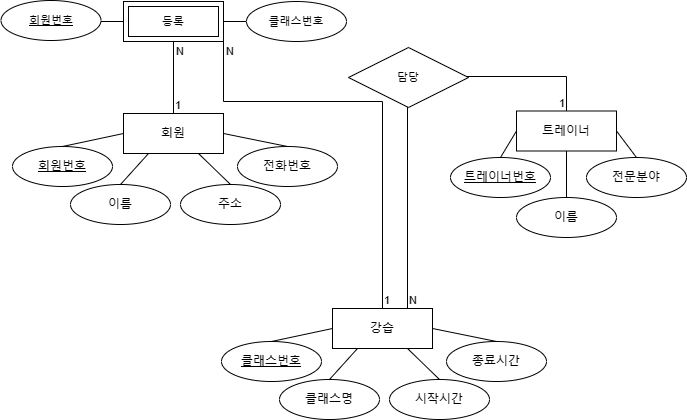

The diagram above was exported from draw.io. Its source (the exported page's mxGraphModel, read from the mxfile embedded in the PNG):
<mxGraphModel dx="1386" dy="793" grid="0" gridSize="10" guides="1" tooltips="1" connect="1" arrows="0" fold="1" page="1" pageScale="1" pageWidth="827" pageHeight="1169" math="0" shadow="0">
  <root>
    <mxCell id="0" />
    <mxCell id="1" parent="0" />
    <mxCell id="YpPWlQpFoglV0E4DHj_J-6" style="rounded=0;orthogonalLoop=1;jettySize=auto;html=1;exitX=0;exitY=0.5;exitDx=0;exitDy=0;entryX=0.5;entryY=0;entryDx=0;entryDy=0;endArrow=none;endFill=0;" edge="1" parent="1" source="YpPWlQpFoglV0E4DHj_J-1" target="YpPWlQpFoglV0E4DHj_J-5">
      <mxGeometry relative="1" as="geometry" />
    </mxCell>
    <mxCell id="YpPWlQpFoglV0E4DHj_J-7" style="edgeStyle=none;rounded=0;orthogonalLoop=1;jettySize=auto;html=1;exitX=0.25;exitY=1;exitDx=0;exitDy=0;entryX=0.5;entryY=0;entryDx=0;entryDy=0;strokeColor=default;align=center;verticalAlign=middle;fontFamily=Helvetica;fontSize=11;fontColor=default;labelBackgroundColor=default;endArrow=none;endFill=0;" edge="1" parent="1" source="YpPWlQpFoglV0E4DHj_J-1" target="YpPWlQpFoglV0E4DHj_J-2">
      <mxGeometry relative="1" as="geometry" />
    </mxCell>
    <mxCell id="YpPWlQpFoglV0E4DHj_J-8" style="edgeStyle=none;rounded=0;orthogonalLoop=1;jettySize=auto;html=1;exitX=0.75;exitY=1;exitDx=0;exitDy=0;entryX=0.5;entryY=0;entryDx=0;entryDy=0;strokeColor=default;align=center;verticalAlign=middle;fontFamily=Helvetica;fontSize=11;fontColor=default;labelBackgroundColor=default;endArrow=none;endFill=0;" edge="1" parent="1" source="YpPWlQpFoglV0E4DHj_J-1" target="YpPWlQpFoglV0E4DHj_J-3">
      <mxGeometry relative="1" as="geometry" />
    </mxCell>
    <mxCell id="YpPWlQpFoglV0E4DHj_J-9" style="edgeStyle=none;rounded=0;orthogonalLoop=1;jettySize=auto;html=1;exitX=1;exitY=0.5;exitDx=0;exitDy=0;entryX=0.5;entryY=0;entryDx=0;entryDy=0;strokeColor=default;align=center;verticalAlign=middle;fontFamily=Helvetica;fontSize=11;fontColor=default;labelBackgroundColor=default;endArrow=none;endFill=0;" edge="1" parent="1" source="YpPWlQpFoglV0E4DHj_J-1" target="YpPWlQpFoglV0E4DHj_J-4">
      <mxGeometry relative="1" as="geometry" />
    </mxCell>
    <mxCell id="YpPWlQpFoglV0E4DHj_J-1" value="회원" style="whiteSpace=wrap;html=1;align=center;" vertex="1" parent="1">
      <mxGeometry x="132" y="197" width="100" height="40" as="geometry" />
    </mxCell>
    <mxCell id="YpPWlQpFoglV0E4DHj_J-2" value="이름" style="ellipse;whiteSpace=wrap;html=1;align=center;" vertex="1" parent="1">
      <mxGeometry x="79" y="268" width="100" height="40" as="geometry" />
    </mxCell>
    <mxCell id="YpPWlQpFoglV0E4DHj_J-3" value="주소" style="ellipse;whiteSpace=wrap;html=1;align=center;" vertex="1" parent="1">
      <mxGeometry x="189" y="268" width="100" height="40" as="geometry" />
    </mxCell>
    <mxCell id="YpPWlQpFoglV0E4DHj_J-4" value="전화번호" style="ellipse;whiteSpace=wrap;html=1;align=center;" vertex="1" parent="1">
      <mxGeometry x="246" y="230" width="100" height="40" as="geometry" />
    </mxCell>
    <mxCell id="YpPWlQpFoglV0E4DHj_J-5" value="회원번호" style="ellipse;whiteSpace=wrap;html=1;align=center;fontStyle=4;" vertex="1" parent="1">
      <mxGeometry x="21" y="230" width="100" height="40" as="geometry" />
    </mxCell>
    <mxCell id="YpPWlQpFoglV0E4DHj_J-19" style="edgeStyle=none;rounded=0;orthogonalLoop=1;jettySize=auto;html=1;exitX=0;exitY=0.5;exitDx=0;exitDy=0;entryX=0.5;entryY=0;entryDx=0;entryDy=0;strokeColor=default;align=center;verticalAlign=middle;fontFamily=Helvetica;fontSize=11;fontColor=default;labelBackgroundColor=default;endArrow=none;endFill=0;" edge="1" parent="1" source="YpPWlQpFoglV0E4DHj_J-14" target="YpPWlQpFoglV0E4DHj_J-18">
      <mxGeometry relative="1" as="geometry" />
    </mxCell>
    <mxCell id="YpPWlQpFoglV0E4DHj_J-20" style="edgeStyle=none;rounded=0;orthogonalLoop=1;jettySize=auto;html=1;exitX=0.5;exitY=1;exitDx=0;exitDy=0;entryX=0.5;entryY=0;entryDx=0;entryDy=0;strokeColor=default;align=center;verticalAlign=middle;fontFamily=Helvetica;fontSize=11;fontColor=default;labelBackgroundColor=default;endArrow=none;endFill=0;" edge="1" parent="1" source="YpPWlQpFoglV0E4DHj_J-14" target="YpPWlQpFoglV0E4DHj_J-15">
      <mxGeometry relative="1" as="geometry" />
    </mxCell>
    <mxCell id="YpPWlQpFoglV0E4DHj_J-21" style="edgeStyle=none;rounded=0;orthogonalLoop=1;jettySize=auto;html=1;exitX=1;exitY=0.5;exitDx=0;exitDy=0;entryX=0.5;entryY=0;entryDx=0;entryDy=0;strokeColor=default;align=center;verticalAlign=middle;fontFamily=Helvetica;fontSize=11;fontColor=default;labelBackgroundColor=default;endArrow=none;endFill=0;" edge="1" parent="1" source="YpPWlQpFoglV0E4DHj_J-14" target="YpPWlQpFoglV0E4DHj_J-16">
      <mxGeometry relative="1" as="geometry" />
    </mxCell>
    <mxCell id="YpPWlQpFoglV0E4DHj_J-14" value="트레이너" style="whiteSpace=wrap;html=1;align=center;" vertex="1" parent="1">
      <mxGeometry x="525" y="194.5" width="100" height="40" as="geometry" />
    </mxCell>
    <mxCell id="YpPWlQpFoglV0E4DHj_J-15" value="이름" style="ellipse;whiteSpace=wrap;html=1;align=center;" vertex="1" parent="1">
      <mxGeometry x="525" y="281" width="100" height="40" as="geometry" />
    </mxCell>
    <mxCell id="YpPWlQpFoglV0E4DHj_J-16" value="전문분야" style="ellipse;whiteSpace=wrap;html=1;align=center;" vertex="1" parent="1">
      <mxGeometry x="595" y="241" width="100" height="40" as="geometry" />
    </mxCell>
    <mxCell id="YpPWlQpFoglV0E4DHj_J-18" value="트레이너번호" style="ellipse;whiteSpace=wrap;html=1;align=center;fontStyle=4;" vertex="1" parent="1">
      <mxGeometry x="459" y="241" width="100" height="40" as="geometry" />
    </mxCell>
    <mxCell id="YpPWlQpFoglV0E4DHj_J-22" style="rounded=0;orthogonalLoop=1;jettySize=auto;html=1;exitX=0;exitY=0.5;exitDx=0;exitDy=0;entryX=0.5;entryY=0;entryDx=0;entryDy=0;endArrow=none;endFill=0;" edge="1" parent="1" source="YpPWlQpFoglV0E4DHj_J-26" target="YpPWlQpFoglV0E4DHj_J-30">
      <mxGeometry relative="1" as="geometry" />
    </mxCell>
    <mxCell id="YpPWlQpFoglV0E4DHj_J-23" style="edgeStyle=none;rounded=0;orthogonalLoop=1;jettySize=auto;html=1;exitX=0.25;exitY=1;exitDx=0;exitDy=0;entryX=0.5;entryY=0;entryDx=0;entryDy=0;strokeColor=default;align=center;verticalAlign=middle;fontFamily=Helvetica;fontSize=11;fontColor=default;labelBackgroundColor=default;endArrow=none;endFill=0;" edge="1" parent="1" source="YpPWlQpFoglV0E4DHj_J-26" target="YpPWlQpFoglV0E4DHj_J-27">
      <mxGeometry relative="1" as="geometry" />
    </mxCell>
    <mxCell id="YpPWlQpFoglV0E4DHj_J-24" style="edgeStyle=none;rounded=0;orthogonalLoop=1;jettySize=auto;html=1;exitX=0.75;exitY=1;exitDx=0;exitDy=0;entryX=0.5;entryY=0;entryDx=0;entryDy=0;strokeColor=default;align=center;verticalAlign=middle;fontFamily=Helvetica;fontSize=11;fontColor=default;labelBackgroundColor=default;endArrow=none;endFill=0;" edge="1" parent="1" source="YpPWlQpFoglV0E4DHj_J-26" target="YpPWlQpFoglV0E4DHj_J-28">
      <mxGeometry relative="1" as="geometry" />
    </mxCell>
    <mxCell id="YpPWlQpFoglV0E4DHj_J-25" style="edgeStyle=none;rounded=0;orthogonalLoop=1;jettySize=auto;html=1;exitX=1;exitY=0.5;exitDx=0;exitDy=0;entryX=0.5;entryY=0;entryDx=0;entryDy=0;strokeColor=default;align=center;verticalAlign=middle;fontFamily=Helvetica;fontSize=11;fontColor=default;labelBackgroundColor=default;endArrow=none;endFill=0;" edge="1" parent="1" source="YpPWlQpFoglV0E4DHj_J-26" target="YpPWlQpFoglV0E4DHj_J-29">
      <mxGeometry relative="1" as="geometry" />
    </mxCell>
    <mxCell id="YpPWlQpFoglV0E4DHj_J-26" value="강습" style="whiteSpace=wrap;html=1;align=center;" vertex="1" parent="1">
      <mxGeometry x="341" y="392" width="100" height="40" as="geometry" />
    </mxCell>
    <mxCell id="YpPWlQpFoglV0E4DHj_J-27" value="클래스명" style="ellipse;whiteSpace=wrap;html=1;align=center;" vertex="1" parent="1">
      <mxGeometry x="288" y="463" width="100" height="40" as="geometry" />
    </mxCell>
    <mxCell id="YpPWlQpFoglV0E4DHj_J-28" value="시작시간" style="ellipse;whiteSpace=wrap;html=1;align=center;" vertex="1" parent="1">
      <mxGeometry x="398" y="463" width="100" height="40" as="geometry" />
    </mxCell>
    <mxCell id="YpPWlQpFoglV0E4DHj_J-29" value="종료시간" style="ellipse;whiteSpace=wrap;html=1;align=center;" vertex="1" parent="1">
      <mxGeometry x="455" y="425" width="100" height="40" as="geometry" />
    </mxCell>
    <mxCell id="YpPWlQpFoglV0E4DHj_J-30" value="클래스번호" style="ellipse;whiteSpace=wrap;html=1;align=center;fontStyle=4;" vertex="1" parent="1">
      <mxGeometry x="230" y="425" width="100" height="40" as="geometry" />
    </mxCell>
    <mxCell id="YpPWlQpFoglV0E4DHj_J-51" style="edgeStyle=none;rounded=0;orthogonalLoop=1;jettySize=auto;html=1;exitX=0;exitY=0.5;exitDx=0;exitDy=0;entryX=1;entryY=0.5;entryDx=0;entryDy=0;strokeColor=default;align=center;verticalAlign=middle;fontFamily=Helvetica;fontSize=11;fontColor=default;labelBackgroundColor=default;endArrow=none;endFill=0;" edge="1" parent="1">
      <mxGeometry relative="1" as="geometry">
        <mxPoint x="132" y="105" as="sourcePoint" />
        <mxPoint x="109.5" y="105" as="targetPoint" />
      </mxGeometry>
    </mxCell>
    <mxCell id="YpPWlQpFoglV0E4DHj_J-52" style="edgeStyle=none;rounded=0;orthogonalLoop=1;jettySize=auto;html=1;exitX=1;exitY=0.5;exitDx=0;exitDy=0;entryX=0;entryY=0.5;entryDx=0;entryDy=0;strokeColor=default;align=center;verticalAlign=middle;fontFamily=Helvetica;fontSize=11;fontColor=default;labelBackgroundColor=default;endArrow=none;endFill=0;" edge="1" parent="1">
      <mxGeometry relative="1" as="geometry">
        <mxPoint x="232" y="105" as="sourcePoint" />
        <mxPoint x="254.5" y="105" as="targetPoint" />
      </mxGeometry>
    </mxCell>
    <mxCell id="YpPWlQpFoglV0E4DHj_J-58" value="" style="endArrow=none;html=1;rounded=0;strokeColor=default;align=center;verticalAlign=middle;fontFamily=Helvetica;fontSize=11;fontColor=default;labelBackgroundColor=default;entryX=0.5;entryY=0;entryDx=0;entryDy=0;edgeStyle=orthogonalEdgeStyle;exitX=0.75;exitY=0;exitDx=0;exitDy=0;" edge="1" parent="1" source="YpPWlQpFoglV0E4DHj_J-26" target="YpPWlQpFoglV0E4DHj_J-14">
      <mxGeometry relative="1" as="geometry">
        <mxPoint x="385" y="408" as="sourcePoint" />
        <mxPoint x="545" y="408" as="targetPoint" />
        <Array as="points">
          <mxPoint x="416" y="160" />
          <mxPoint x="575" y="160" />
        </Array>
      </mxGeometry>
    </mxCell>
    <mxCell id="YpPWlQpFoglV0E4DHj_J-59" value="N" style="resizable=0;html=1;whiteSpace=wrap;align=left;verticalAlign=bottom;fontFamily=Helvetica;fontSize=11;fontColor=default;labelBackgroundColor=default;" connectable="0" vertex="1" parent="YpPWlQpFoglV0E4DHj_J-58">
      <mxGeometry x="-1" relative="1" as="geometry" />
    </mxCell>
    <mxCell id="YpPWlQpFoglV0E4DHj_J-60" value="1" style="resizable=0;html=1;whiteSpace=wrap;align=right;verticalAlign=bottom;fontFamily=Helvetica;fontSize=11;fontColor=default;labelBackgroundColor=default;" connectable="0" vertex="1" parent="YpPWlQpFoglV0E4DHj_J-58">
      <mxGeometry x="1" relative="1" as="geometry" />
    </mxCell>
    <mxCell id="YpPWlQpFoglV0E4DHj_J-64" value="등록" style="shape=ext;margin=3;double=1;whiteSpace=wrap;html=1;align=center;fontFamily=Helvetica;fontSize=11;fontColor=default;labelBackgroundColor=default;" vertex="1" parent="1">
      <mxGeometry x="132" y="85" width="100" height="40" as="geometry" />
    </mxCell>
    <mxCell id="YpPWlQpFoglV0E4DHj_J-65" style="edgeStyle=none;rounded=0;orthogonalLoop=1;jettySize=auto;html=1;exitX=0.75;exitY=0;exitDx=0;exitDy=0;entryX=0.69;entryY=0;entryDx=0;entryDy=0;entryPerimeter=0;strokeColor=default;align=center;verticalAlign=middle;fontFamily=Helvetica;fontSize=11;fontColor=default;labelBackgroundColor=default;endArrow=none;endFill=0;" edge="1" parent="1" source="YpPWlQpFoglV0E4DHj_J-64" target="YpPWlQpFoglV0E4DHj_J-64">
      <mxGeometry relative="1" as="geometry" />
    </mxCell>
    <mxCell id="YpPWlQpFoglV0E4DHj_J-67" value="" style="endArrow=none;html=1;rounded=0;strokeColor=default;align=center;verticalAlign=middle;fontFamily=Helvetica;fontSize=11;fontColor=default;labelBackgroundColor=default;exitX=0.5;exitY=0;exitDx=0;exitDy=0;entryX=0.5;entryY=1;entryDx=0;entryDy=0;" edge="1" parent="1" source="YpPWlQpFoglV0E4DHj_J-1" target="YpPWlQpFoglV0E4DHj_J-64">
      <mxGeometry relative="1" as="geometry">
        <mxPoint x="207" y="173" as="sourcePoint" />
        <mxPoint x="367" y="173" as="targetPoint" />
      </mxGeometry>
    </mxCell>
    <mxCell id="YpPWlQpFoglV0E4DHj_J-68" value="1" style="resizable=0;html=1;whiteSpace=wrap;align=left;verticalAlign=bottom;fontFamily=Helvetica;fontSize=11;fontColor=default;labelBackgroundColor=default;" connectable="0" vertex="1" parent="YpPWlQpFoglV0E4DHj_J-67">
      <mxGeometry x="-1" relative="1" as="geometry" />
    </mxCell>
    <mxCell id="YpPWlQpFoglV0E4DHj_J-69" value="N" style="resizable=0;html=1;whiteSpace=wrap;align=right;verticalAlign=bottom;fontFamily=Helvetica;fontSize=11;fontColor=default;labelBackgroundColor=default;" connectable="0" vertex="1" parent="YpPWlQpFoglV0E4DHj_J-67">
      <mxGeometry x="1" relative="1" as="geometry">
        <mxPoint x="12" y="18" as="offset" />
      </mxGeometry>
    </mxCell>
    <mxCell id="YpPWlQpFoglV0E4DHj_J-70" value="담당" style="shape=rhombus;perimeter=rhombusPerimeter;whiteSpace=wrap;html=1;align=center;fontFamily=Helvetica;fontSize=11;fontColor=default;labelBackgroundColor=default;" vertex="1" parent="1">
      <mxGeometry x="357" y="131" width="120" height="60" as="geometry" />
    </mxCell>
    <mxCell id="YpPWlQpFoglV0E4DHj_J-71" value="&lt;u&gt;회원번호&lt;/u&gt;" style="ellipse;whiteSpace=wrap;html=1;align=center;fontFamily=Helvetica;fontSize=11;fontColor=default;labelBackgroundColor=default;" vertex="1" parent="1">
      <mxGeometry x="9.5" y="84" width="100" height="40" as="geometry" />
    </mxCell>
    <mxCell id="YpPWlQpFoglV0E4DHj_J-72" value="클래스번호" style="ellipse;whiteSpace=wrap;html=1;align=center;fontFamily=Helvetica;fontSize=11;fontColor=default;labelBackgroundColor=default;" vertex="1" parent="1">
      <mxGeometry x="255" y="85" width="100" height="40" as="geometry" />
    </mxCell>
    <mxCell id="YpPWlQpFoglV0E4DHj_J-86" value="" style="endArrow=none;html=1;rounded=0;strokeColor=default;align=center;verticalAlign=middle;fontFamily=Helvetica;fontSize=11;fontColor=default;labelBackgroundColor=default;entryX=1;entryY=1;entryDx=0;entryDy=0;exitX=0.5;exitY=0;exitDx=0;exitDy=0;edgeStyle=orthogonalEdgeStyle;" edge="1" parent="1" source="YpPWlQpFoglV0E4DHj_J-26" target="YpPWlQpFoglV0E4DHj_J-64">
      <mxGeometry relative="1" as="geometry">
        <mxPoint x="385" y="408" as="sourcePoint" />
        <mxPoint x="545" y="408" as="targetPoint" />
        <Array as="points">
          <mxPoint x="391" y="185" />
          <mxPoint x="232" y="185" />
        </Array>
      </mxGeometry>
    </mxCell>
    <mxCell id="YpPWlQpFoglV0E4DHj_J-87" value="1" style="resizable=0;html=1;whiteSpace=wrap;align=left;verticalAlign=bottom;fontFamily=Helvetica;fontSize=11;fontColor=default;labelBackgroundColor=default;" connectable="0" vertex="1" parent="YpPWlQpFoglV0E4DHj_J-86">
      <mxGeometry x="-1" relative="1" as="geometry" />
    </mxCell>
    <mxCell id="YpPWlQpFoglV0E4DHj_J-88" value="N" style="resizable=0;html=1;whiteSpace=wrap;align=right;verticalAlign=bottom;fontFamily=Helvetica;fontSize=11;fontColor=default;labelBackgroundColor=default;" connectable="0" vertex="1" parent="YpPWlQpFoglV0E4DHj_J-86">
      <mxGeometry x="1" relative="1" as="geometry">
        <mxPoint x="12" y="18" as="offset" />
      </mxGeometry>
    </mxCell>
  </root>
</mxGraphModel>